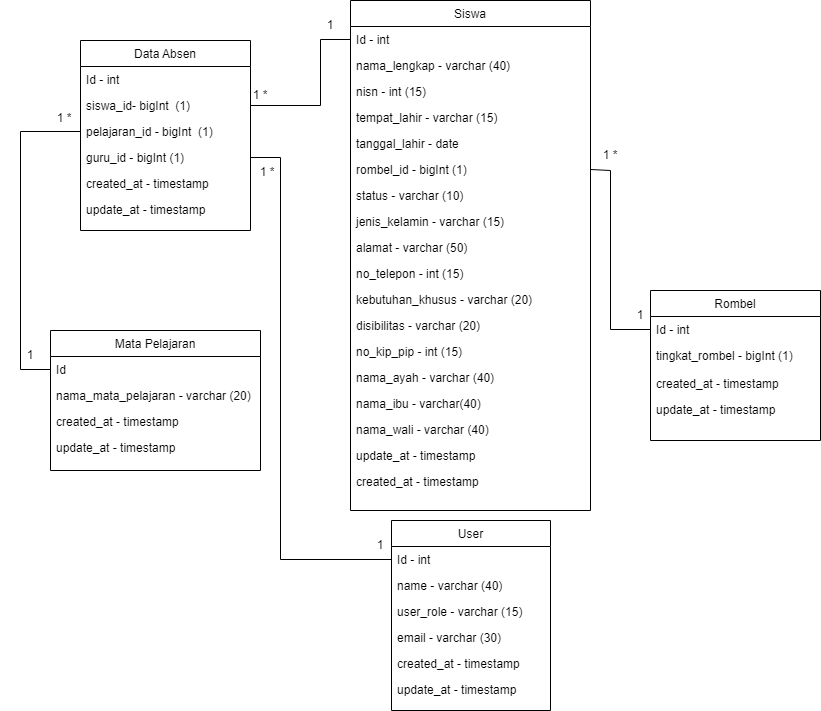

The diagram above was exported from draw.io. Its source (the exported page's mxGraphModel, read from the mxfile embedded in the PNG):
<mxGraphModel dx="1422" dy="754" grid="1" gridSize="10" guides="1" tooltips="1" connect="1" arrows="1" fold="1" page="1" pageScale="1" pageWidth="827" pageHeight="1169" math="0" shadow="0">
  <root>
    <mxCell id="WIyWlLk6GJQsqaUBKTNV-0" />
    <mxCell id="WIyWlLk6GJQsqaUBKTNV-1" parent="WIyWlLk6GJQsqaUBKTNV-0" />
    <mxCell id="zkfFHV4jXpPFQw0GAbJ--6" value="User" style="swimlane;fontStyle=0;align=center;verticalAlign=top;childLayout=stackLayout;horizontal=1;startSize=26;horizontalStack=0;resizeParent=1;resizeLast=0;collapsible=1;marginBottom=0;rounded=0;shadow=0;strokeWidth=1;" parent="WIyWlLk6GJQsqaUBKTNV-1" vertex="1">
      <mxGeometry x="391" y="540" width="159" height="190" as="geometry">
        <mxRectangle x="130" y="380" width="160" height="26" as="alternateBounds" />
      </mxGeometry>
    </mxCell>
    <mxCell id="zkfFHV4jXpPFQw0GAbJ--7" value="Id - int" style="text;align=left;verticalAlign=top;spacingLeft=4;spacingRight=4;overflow=hidden;rotatable=0;points=[[0,0.5],[1,0.5]];portConstraint=eastwest;" parent="zkfFHV4jXpPFQw0GAbJ--6" vertex="1">
      <mxGeometry y="26" width="159" height="26" as="geometry" />
    </mxCell>
    <mxCell id="FSZrOmRZe1_Gydn3vZ3Z-17" value="name - varchar (40)" style="text;align=left;verticalAlign=top;spacingLeft=4;spacingRight=4;overflow=hidden;rotatable=0;points=[[0,0.5],[1,0.5]];portConstraint=eastwest;" vertex="1" parent="zkfFHV4jXpPFQw0GAbJ--6">
      <mxGeometry y="52" width="159" height="26" as="geometry" />
    </mxCell>
    <mxCell id="FSZrOmRZe1_Gydn3vZ3Z-18" value="user_role - varchar (15)" style="text;align=left;verticalAlign=top;spacingLeft=4;spacingRight=4;overflow=hidden;rotatable=0;points=[[0,0.5],[1,0.5]];portConstraint=eastwest;" vertex="1" parent="zkfFHV4jXpPFQw0GAbJ--6">
      <mxGeometry y="78" width="159" height="26" as="geometry" />
    </mxCell>
    <mxCell id="FSZrOmRZe1_Gydn3vZ3Z-20" value="email - varchar (30)" style="text;align=left;verticalAlign=top;spacingLeft=4;spacingRight=4;overflow=hidden;rotatable=0;points=[[0,0.5],[1,0.5]];portConstraint=eastwest;" vertex="1" parent="zkfFHV4jXpPFQw0GAbJ--6">
      <mxGeometry y="104" width="159" height="26" as="geometry" />
    </mxCell>
    <mxCell id="FSZrOmRZe1_Gydn3vZ3Z-58" value="created_at - timestamp" style="text;align=left;verticalAlign=top;spacingLeft=4;spacingRight=4;overflow=hidden;rotatable=0;points=[[0,0.5],[1,0.5]];portConstraint=eastwest;rounded=0;shadow=0;html=0;" vertex="1" parent="zkfFHV4jXpPFQw0GAbJ--6">
      <mxGeometry y="130" width="159" height="26" as="geometry" />
    </mxCell>
    <mxCell id="FSZrOmRZe1_Gydn3vZ3Z-59" value="update_at - timestamp" style="text;align=left;verticalAlign=top;spacingLeft=4;spacingRight=4;overflow=hidden;rotatable=0;points=[[0,0.5],[1,0.5]];portConstraint=eastwest;rounded=0;shadow=0;html=0;" vertex="1" parent="zkfFHV4jXpPFQw0GAbJ--6">
      <mxGeometry y="156" width="159" height="26" as="geometry" />
    </mxCell>
    <mxCell id="zkfFHV4jXpPFQw0GAbJ--13" value="Rombel" style="swimlane;fontStyle=0;align=center;verticalAlign=top;childLayout=stackLayout;horizontal=1;startSize=26;horizontalStack=0;resizeParent=1;resizeLast=0;collapsible=1;marginBottom=0;rounded=0;shadow=0;strokeWidth=1;" parent="WIyWlLk6GJQsqaUBKTNV-1" vertex="1">
      <mxGeometry x="650" y="310" width="170" height="150" as="geometry">
        <mxRectangle x="340" y="380" width="170" height="26" as="alternateBounds" />
      </mxGeometry>
    </mxCell>
    <mxCell id="zkfFHV4jXpPFQw0GAbJ--14" value="Id - int" style="text;align=left;verticalAlign=top;spacingLeft=4;spacingRight=4;overflow=hidden;rotatable=0;points=[[0,0.5],[1,0.5]];portConstraint=eastwest;" parent="zkfFHV4jXpPFQw0GAbJ--13" vertex="1">
      <mxGeometry y="26" width="170" height="26" as="geometry" />
    </mxCell>
    <mxCell id="FSZrOmRZe1_Gydn3vZ3Z-13" value="tingkat_rombel - bigInt (1)" style="text;align=left;verticalAlign=top;spacingLeft=4;spacingRight=4;overflow=hidden;rotatable=0;points=[[0,0.5],[1,0.5]];portConstraint=eastwest;rounded=0;shadow=0;html=0;" vertex="1" parent="zkfFHV4jXpPFQw0GAbJ--13">
      <mxGeometry y="52" width="170" height="28" as="geometry" />
    </mxCell>
    <mxCell id="FSZrOmRZe1_Gydn3vZ3Z-54" value="created_at - timestamp" style="text;align=left;verticalAlign=top;spacingLeft=4;spacingRight=4;overflow=hidden;rotatable=0;points=[[0,0.5],[1,0.5]];portConstraint=eastwest;rounded=0;shadow=0;html=0;" vertex="1" parent="zkfFHV4jXpPFQw0GAbJ--13">
      <mxGeometry y="80" width="170" height="26" as="geometry" />
    </mxCell>
    <mxCell id="FSZrOmRZe1_Gydn3vZ3Z-55" value="update_at - timestamp" style="text;align=left;verticalAlign=top;spacingLeft=4;spacingRight=4;overflow=hidden;rotatable=0;points=[[0,0.5],[1,0.5]];portConstraint=eastwest;rounded=0;shadow=0;html=0;" vertex="1" parent="zkfFHV4jXpPFQw0GAbJ--13">
      <mxGeometry y="106" width="170" height="26" as="geometry" />
    </mxCell>
    <mxCell id="zkfFHV4jXpPFQw0GAbJ--17" value="Siswa" style="swimlane;fontStyle=0;align=center;verticalAlign=top;childLayout=stackLayout;horizontal=1;startSize=26;horizontalStack=0;resizeParent=1;resizeLast=0;collapsible=1;marginBottom=0;rounded=0;shadow=0;strokeWidth=1;" parent="WIyWlLk6GJQsqaUBKTNV-1" vertex="1">
      <mxGeometry x="350" y="20" width="240" height="510" as="geometry">
        <mxRectangle x="550" y="140" width="160" height="26" as="alternateBounds" />
      </mxGeometry>
    </mxCell>
    <mxCell id="zkfFHV4jXpPFQw0GAbJ--18" value="Id - int" style="text;align=left;verticalAlign=top;spacingLeft=4;spacingRight=4;overflow=hidden;rotatable=0;points=[[0,0.5],[1,0.5]];portConstraint=eastwest;" parent="zkfFHV4jXpPFQw0GAbJ--17" vertex="1">
      <mxGeometry y="26" width="240" height="26" as="geometry" />
    </mxCell>
    <mxCell id="zkfFHV4jXpPFQw0GAbJ--19" value="nama_lengkap - varchar (40)" style="text;align=left;verticalAlign=top;spacingLeft=4;spacingRight=4;overflow=hidden;rotatable=0;points=[[0,0.5],[1,0.5]];portConstraint=eastwest;rounded=0;shadow=0;html=0;" parent="zkfFHV4jXpPFQw0GAbJ--17" vertex="1">
      <mxGeometry y="52" width="240" height="26" as="geometry" />
    </mxCell>
    <mxCell id="zkfFHV4jXpPFQw0GAbJ--20" value="nisn - int (15)" style="text;align=left;verticalAlign=top;spacingLeft=4;spacingRight=4;overflow=hidden;rotatable=0;points=[[0,0.5],[1,0.5]];portConstraint=eastwest;rounded=0;shadow=0;html=0;" parent="zkfFHV4jXpPFQw0GAbJ--17" vertex="1">
      <mxGeometry y="78" width="240" height="26" as="geometry" />
    </mxCell>
    <mxCell id="zkfFHV4jXpPFQw0GAbJ--21" value="tempat_lahir - varchar (15)" style="text;align=left;verticalAlign=top;spacingLeft=4;spacingRight=4;overflow=hidden;rotatable=0;points=[[0,0.5],[1,0.5]];portConstraint=eastwest;rounded=0;shadow=0;html=0;" parent="zkfFHV4jXpPFQw0GAbJ--17" vertex="1">
      <mxGeometry y="104" width="240" height="26" as="geometry" />
    </mxCell>
    <mxCell id="zkfFHV4jXpPFQw0GAbJ--22" value="tanggal_lahir - date" style="text;align=left;verticalAlign=top;spacingLeft=4;spacingRight=4;overflow=hidden;rotatable=0;points=[[0,0.5],[1,0.5]];portConstraint=eastwest;rounded=0;shadow=0;html=0;" parent="zkfFHV4jXpPFQw0GAbJ--17" vertex="1">
      <mxGeometry y="130" width="240" height="26" as="geometry" />
    </mxCell>
    <mxCell id="FSZrOmRZe1_Gydn3vZ3Z-1" value="rombel_id - bigInt (1)" style="text;align=left;verticalAlign=top;spacingLeft=4;spacingRight=4;overflow=hidden;rotatable=0;points=[[0,0.5],[1,0.5]];portConstraint=eastwest;rounded=0;shadow=0;html=0;" vertex="1" parent="zkfFHV4jXpPFQw0GAbJ--17">
      <mxGeometry y="156" width="240" height="26" as="geometry" />
    </mxCell>
    <mxCell id="FSZrOmRZe1_Gydn3vZ3Z-2" value="status - varchar (10)" style="text;align=left;verticalAlign=top;spacingLeft=4;spacingRight=4;overflow=hidden;rotatable=0;points=[[0,0.5],[1,0.5]];portConstraint=eastwest;rounded=0;shadow=0;html=0;" vertex="1" parent="zkfFHV4jXpPFQw0GAbJ--17">
      <mxGeometry y="182" width="240" height="26" as="geometry" />
    </mxCell>
    <mxCell id="FSZrOmRZe1_Gydn3vZ3Z-3" value="jenis_kelamin - varchar (15)" style="text;align=left;verticalAlign=top;spacingLeft=4;spacingRight=4;overflow=hidden;rotatable=0;points=[[0,0.5],[1,0.5]];portConstraint=eastwest;rounded=0;shadow=0;html=0;" vertex="1" parent="zkfFHV4jXpPFQw0GAbJ--17">
      <mxGeometry y="208" width="240" height="26" as="geometry" />
    </mxCell>
    <mxCell id="FSZrOmRZe1_Gydn3vZ3Z-4" value="alamat - varchar (50)" style="text;align=left;verticalAlign=top;spacingLeft=4;spacingRight=4;overflow=hidden;rotatable=0;points=[[0,0.5],[1,0.5]];portConstraint=eastwest;rounded=0;shadow=0;html=0;" vertex="1" parent="zkfFHV4jXpPFQw0GAbJ--17">
      <mxGeometry y="234" width="240" height="26" as="geometry" />
    </mxCell>
    <mxCell id="FSZrOmRZe1_Gydn3vZ3Z-6" value="no_telepon - int (15)" style="text;align=left;verticalAlign=top;spacingLeft=4;spacingRight=4;overflow=hidden;rotatable=0;points=[[0,0.5],[1,0.5]];portConstraint=eastwest;rounded=0;shadow=0;html=0;" vertex="1" parent="zkfFHV4jXpPFQw0GAbJ--17">
      <mxGeometry y="260" width="240" height="26" as="geometry" />
    </mxCell>
    <mxCell id="FSZrOmRZe1_Gydn3vZ3Z-7" value="kebutuhan_khusus - varchar (20)" style="text;align=left;verticalAlign=top;spacingLeft=4;spacingRight=4;overflow=hidden;rotatable=0;points=[[0,0.5],[1,0.5]];portConstraint=eastwest;rounded=0;shadow=0;html=0;" vertex="1" parent="zkfFHV4jXpPFQw0GAbJ--17">
      <mxGeometry y="286" width="240" height="26" as="geometry" />
    </mxCell>
    <mxCell id="FSZrOmRZe1_Gydn3vZ3Z-8" value="disibilitas - varchar (20)" style="text;align=left;verticalAlign=top;spacingLeft=4;spacingRight=4;overflow=hidden;rotatable=0;points=[[0,0.5],[1,0.5]];portConstraint=eastwest;rounded=0;shadow=0;html=0;" vertex="1" parent="zkfFHV4jXpPFQw0GAbJ--17">
      <mxGeometry y="312" width="240" height="26" as="geometry" />
    </mxCell>
    <mxCell id="FSZrOmRZe1_Gydn3vZ3Z-9" value="no_kip_pip - int (15)" style="text;align=left;verticalAlign=top;spacingLeft=4;spacingRight=4;overflow=hidden;rotatable=0;points=[[0,0.5],[1,0.5]];portConstraint=eastwest;rounded=0;shadow=0;html=0;" vertex="1" parent="zkfFHV4jXpPFQw0GAbJ--17">
      <mxGeometry y="338" width="240" height="26" as="geometry" />
    </mxCell>
    <mxCell id="FSZrOmRZe1_Gydn3vZ3Z-10" value="nama_ayah - varchar (40)" style="text;align=left;verticalAlign=top;spacingLeft=4;spacingRight=4;overflow=hidden;rotatable=0;points=[[0,0.5],[1,0.5]];portConstraint=eastwest;rounded=0;shadow=0;html=0;" vertex="1" parent="zkfFHV4jXpPFQw0GAbJ--17">
      <mxGeometry y="364" width="240" height="26" as="geometry" />
    </mxCell>
    <mxCell id="FSZrOmRZe1_Gydn3vZ3Z-11" value="nama_ibu - varchar(40)" style="text;align=left;verticalAlign=top;spacingLeft=4;spacingRight=4;overflow=hidden;rotatable=0;points=[[0,0.5],[1,0.5]];portConstraint=eastwest;rounded=0;shadow=0;html=0;" vertex="1" parent="zkfFHV4jXpPFQw0GAbJ--17">
      <mxGeometry y="390" width="240" height="26" as="geometry" />
    </mxCell>
    <mxCell id="FSZrOmRZe1_Gydn3vZ3Z-12" value="nama_wali - varchar (40)" style="text;align=left;verticalAlign=top;spacingLeft=4;spacingRight=4;overflow=hidden;rotatable=0;points=[[0,0.5],[1,0.5]];portConstraint=eastwest;rounded=0;shadow=0;html=0;" vertex="1" parent="zkfFHV4jXpPFQw0GAbJ--17">
      <mxGeometry y="416" width="240" height="26" as="geometry" />
    </mxCell>
    <mxCell id="FSZrOmRZe1_Gydn3vZ3Z-57" value="update_at - timestamp" style="text;align=left;verticalAlign=top;spacingLeft=4;spacingRight=4;overflow=hidden;rotatable=0;points=[[0,0.5],[1,0.5]];portConstraint=eastwest;rounded=0;shadow=0;html=0;" vertex="1" parent="zkfFHV4jXpPFQw0GAbJ--17">
      <mxGeometry y="442" width="240" height="26" as="geometry" />
    </mxCell>
    <mxCell id="FSZrOmRZe1_Gydn3vZ3Z-56" value="created_at - timestamp" style="text;align=left;verticalAlign=top;spacingLeft=4;spacingRight=4;overflow=hidden;rotatable=0;points=[[0,0.5],[1,0.5]];portConstraint=eastwest;rounded=0;shadow=0;html=0;" vertex="1" parent="zkfFHV4jXpPFQw0GAbJ--17">
      <mxGeometry y="468" width="240" height="26" as="geometry" />
    </mxCell>
    <mxCell id="FSZrOmRZe1_Gydn3vZ3Z-14" value="Mata Pelajaran" style="swimlane;fontStyle=0;align=center;verticalAlign=top;childLayout=stackLayout;horizontal=1;startSize=26;horizontalStack=0;resizeParent=1;resizeLast=0;collapsible=1;marginBottom=0;rounded=0;shadow=0;strokeWidth=1;" vertex="1" parent="WIyWlLk6GJQsqaUBKTNV-1">
      <mxGeometry x="50" y="350" width="210" height="140" as="geometry">
        <mxRectangle x="340" y="380" width="170" height="26" as="alternateBounds" />
      </mxGeometry>
    </mxCell>
    <mxCell id="FSZrOmRZe1_Gydn3vZ3Z-15" value="Id" style="text;align=left;verticalAlign=top;spacingLeft=4;spacingRight=4;overflow=hidden;rotatable=0;points=[[0,0.5],[1,0.5]];portConstraint=eastwest;" vertex="1" parent="FSZrOmRZe1_Gydn3vZ3Z-14">
      <mxGeometry y="26" width="210" height="26" as="geometry" />
    </mxCell>
    <mxCell id="FSZrOmRZe1_Gydn3vZ3Z-16" value="nama_mata_pelajaran - varchar (20)" style="text;align=left;verticalAlign=top;spacingLeft=4;spacingRight=4;overflow=hidden;rotatable=0;points=[[0,0.5],[1,0.5]];portConstraint=eastwest;rounded=0;shadow=0;html=0;" vertex="1" parent="FSZrOmRZe1_Gydn3vZ3Z-14">
      <mxGeometry y="52" width="210" height="26" as="geometry" />
    </mxCell>
    <mxCell id="FSZrOmRZe1_Gydn3vZ3Z-52" value="created_at - timestamp" style="text;align=left;verticalAlign=top;spacingLeft=4;spacingRight=4;overflow=hidden;rotatable=0;points=[[0,0.5],[1,0.5]];portConstraint=eastwest;rounded=0;shadow=0;html=0;" vertex="1" parent="FSZrOmRZe1_Gydn3vZ3Z-14">
      <mxGeometry y="78" width="210" height="26" as="geometry" />
    </mxCell>
    <mxCell id="FSZrOmRZe1_Gydn3vZ3Z-53" value="update_at - timestamp" style="text;align=left;verticalAlign=top;spacingLeft=4;spacingRight=4;overflow=hidden;rotatable=0;points=[[0,0.5],[1,0.5]];portConstraint=eastwest;rounded=0;shadow=0;html=0;" vertex="1" parent="FSZrOmRZe1_Gydn3vZ3Z-14">
      <mxGeometry y="104" width="210" height="26" as="geometry" />
    </mxCell>
    <mxCell id="FSZrOmRZe1_Gydn3vZ3Z-21" value="Data Absen" style="swimlane;fontStyle=0;align=center;verticalAlign=top;childLayout=stackLayout;horizontal=1;startSize=26;horizontalStack=0;resizeParent=1;resizeLast=0;collapsible=1;marginBottom=0;rounded=0;shadow=0;strokeWidth=1;" vertex="1" parent="WIyWlLk6GJQsqaUBKTNV-1">
      <mxGeometry x="80" y="60" width="170" height="190" as="geometry">
        <mxRectangle x="130" y="380" width="160" height="26" as="alternateBounds" />
      </mxGeometry>
    </mxCell>
    <mxCell id="FSZrOmRZe1_Gydn3vZ3Z-22" value="Id - int" style="text;align=left;verticalAlign=top;spacingLeft=4;spacingRight=4;overflow=hidden;rotatable=0;points=[[0,0.5],[1,0.5]];portConstraint=eastwest;" vertex="1" parent="FSZrOmRZe1_Gydn3vZ3Z-21">
      <mxGeometry y="26" width="170" height="26" as="geometry" />
    </mxCell>
    <mxCell id="FSZrOmRZe1_Gydn3vZ3Z-23" value="siswa_id- bigInt  (1)" style="text;align=left;verticalAlign=top;spacingLeft=4;spacingRight=4;overflow=hidden;rotatable=0;points=[[0,0.5],[1,0.5]];portConstraint=eastwest;" vertex="1" parent="FSZrOmRZe1_Gydn3vZ3Z-21">
      <mxGeometry y="52" width="170" height="26" as="geometry" />
    </mxCell>
    <mxCell id="FSZrOmRZe1_Gydn3vZ3Z-24" value="pelajaran_id - bigInt  (1)" style="text;align=left;verticalAlign=top;spacingLeft=4;spacingRight=4;overflow=hidden;rotatable=0;points=[[0,0.5],[1,0.5]];portConstraint=eastwest;" vertex="1" parent="FSZrOmRZe1_Gydn3vZ3Z-21">
      <mxGeometry y="78" width="170" height="26" as="geometry" />
    </mxCell>
    <mxCell id="FSZrOmRZe1_Gydn3vZ3Z-25" value="guru_id - bigInt (1)" style="text;align=left;verticalAlign=top;spacingLeft=4;spacingRight=4;overflow=hidden;rotatable=0;points=[[0,0.5],[1,0.5]];portConstraint=eastwest;" vertex="1" parent="FSZrOmRZe1_Gydn3vZ3Z-21">
      <mxGeometry y="104" width="170" height="26" as="geometry" />
    </mxCell>
    <mxCell id="FSZrOmRZe1_Gydn3vZ3Z-47" value="created_at - timestamp" style="text;align=left;verticalAlign=top;spacingLeft=4;spacingRight=4;overflow=hidden;rotatable=0;points=[[0,0.5],[1,0.5]];portConstraint=eastwest;rounded=0;shadow=0;html=0;" vertex="1" parent="FSZrOmRZe1_Gydn3vZ3Z-21">
      <mxGeometry y="130" width="170" height="26" as="geometry" />
    </mxCell>
    <mxCell id="FSZrOmRZe1_Gydn3vZ3Z-48" value="update_at - timestamp" style="text;align=left;verticalAlign=top;spacingLeft=4;spacingRight=4;overflow=hidden;rotatable=0;points=[[0,0.5],[1,0.5]];portConstraint=eastwest;rounded=0;shadow=0;html=0;" vertex="1" parent="FSZrOmRZe1_Gydn3vZ3Z-21">
      <mxGeometry y="156" width="170" height="26" as="geometry" />
    </mxCell>
    <mxCell id="FSZrOmRZe1_Gydn3vZ3Z-33" value="" style="endArrow=none;html=1;rounded=0;exitX=0;exitY=0.5;exitDx=0;exitDy=0;entryX=0;entryY=0.5;entryDx=0;entryDy=0;" edge="1" parent="WIyWlLk6GJQsqaUBKTNV-1" source="FSZrOmRZe1_Gydn3vZ3Z-24" target="FSZrOmRZe1_Gydn3vZ3Z-15">
      <mxGeometry width="50" height="50" relative="1" as="geometry">
        <mxPoint x="40" y="150" as="sourcePoint" />
        <mxPoint x="20" y="380" as="targetPoint" />
        <Array as="points">
          <mxPoint x="20" y="151" />
          <mxPoint x="20" y="389" />
        </Array>
      </mxGeometry>
    </mxCell>
    <mxCell id="FSZrOmRZe1_Gydn3vZ3Z-34" value="" style="endArrow=none;html=1;rounded=0;entryX=0;entryY=0.5;entryDx=0;entryDy=0;exitX=1;exitY=0.5;exitDx=0;exitDy=0;" edge="1" parent="WIyWlLk6GJQsqaUBKTNV-1" source="FSZrOmRZe1_Gydn3vZ3Z-25" target="zkfFHV4jXpPFQw0GAbJ--7">
      <mxGeometry width="50" height="50" relative="1" as="geometry">
        <mxPoint x="260" y="177" as="sourcePoint" />
        <mxPoint x="450" y="320" as="targetPoint" />
        <Array as="points">
          <mxPoint x="280" y="177" />
          <mxPoint x="280" y="579" />
        </Array>
      </mxGeometry>
    </mxCell>
    <mxCell id="FSZrOmRZe1_Gydn3vZ3Z-36" value="" style="endArrow=none;html=1;rounded=0;entryX=1;entryY=0.5;entryDx=0;entryDy=0;exitX=0;exitY=0.5;exitDx=0;exitDy=0;" edge="1" parent="WIyWlLk6GJQsqaUBKTNV-1" source="zkfFHV4jXpPFQw0GAbJ--18" target="FSZrOmRZe1_Gydn3vZ3Z-23">
      <mxGeometry width="50" height="50" relative="1" as="geometry">
        <mxPoint x="400" y="370" as="sourcePoint" />
        <mxPoint x="450" y="320" as="targetPoint" />
        <Array as="points">
          <mxPoint x="320" y="59" />
          <mxPoint x="320" y="125" />
        </Array>
      </mxGeometry>
    </mxCell>
    <mxCell id="FSZrOmRZe1_Gydn3vZ3Z-37" value="" style="endArrow=none;html=1;rounded=0;entryX=1;entryY=0.5;entryDx=0;entryDy=0;exitX=0;exitY=0.5;exitDx=0;exitDy=0;" edge="1" parent="WIyWlLk6GJQsqaUBKTNV-1" source="zkfFHV4jXpPFQw0GAbJ--14" target="FSZrOmRZe1_Gydn3vZ3Z-1">
      <mxGeometry width="50" height="50" relative="1" as="geometry">
        <mxPoint x="640" y="349" as="sourcePoint" />
        <mxPoint x="450" y="320" as="targetPoint" />
        <Array as="points">
          <mxPoint x="610" y="349" />
          <mxPoint x="610" y="190" />
        </Array>
      </mxGeometry>
    </mxCell>
    <mxCell id="FSZrOmRZe1_Gydn3vZ3Z-38" value="1" style="text;html=1;strokeColor=none;fillColor=none;align=center;verticalAlign=middle;whiteSpace=wrap;rounded=0;" vertex="1" parent="WIyWlLk6GJQsqaUBKTNV-1">
      <mxGeometry x="300" y="30" width="60" height="30" as="geometry" />
    </mxCell>
    <mxCell id="FSZrOmRZe1_Gydn3vZ3Z-39" value="1 *" style="text;html=1;strokeColor=none;fillColor=none;align=center;verticalAlign=middle;whiteSpace=wrap;rounded=0;" vertex="1" parent="WIyWlLk6GJQsqaUBKTNV-1">
      <mxGeometry x="230" y="100" width="60" height="30" as="geometry" />
    </mxCell>
    <mxCell id="FSZrOmRZe1_Gydn3vZ3Z-40" value="1" style="text;html=1;strokeColor=none;fillColor=none;align=center;verticalAlign=middle;whiteSpace=wrap;rounded=0;" vertex="1" parent="WIyWlLk6GJQsqaUBKTNV-1">
      <mxGeometry x="350" y="550" width="60" height="30" as="geometry" />
    </mxCell>
    <mxCell id="FSZrOmRZe1_Gydn3vZ3Z-41" value="1 *" style="text;html=1;strokeColor=none;fillColor=none;align=center;verticalAlign=middle;whiteSpace=wrap;rounded=0;" vertex="1" parent="WIyWlLk6GJQsqaUBKTNV-1">
      <mxGeometry x="237" y="177" width="60" height="30" as="geometry" />
    </mxCell>
    <mxCell id="FSZrOmRZe1_Gydn3vZ3Z-43" value="1" style="text;html=1;strokeColor=none;fillColor=none;align=center;verticalAlign=middle;whiteSpace=wrap;rounded=0;" vertex="1" parent="WIyWlLk6GJQsqaUBKTNV-1">
      <mxGeometry y="360" width="60" height="30" as="geometry" />
    </mxCell>
    <mxCell id="FSZrOmRZe1_Gydn3vZ3Z-44" value="1 *" style="text;html=1;strokeColor=none;fillColor=none;align=center;verticalAlign=middle;whiteSpace=wrap;rounded=0;" vertex="1" parent="WIyWlLk6GJQsqaUBKTNV-1">
      <mxGeometry x="34" y="123" width="60" height="30" as="geometry" />
    </mxCell>
    <mxCell id="FSZrOmRZe1_Gydn3vZ3Z-45" value="1" style="text;html=1;strokeColor=none;fillColor=none;align=center;verticalAlign=middle;whiteSpace=wrap;rounded=0;" vertex="1" parent="WIyWlLk6GJQsqaUBKTNV-1">
      <mxGeometry x="610" y="320" width="60" height="30" as="geometry" />
    </mxCell>
    <mxCell id="FSZrOmRZe1_Gydn3vZ3Z-46" value="1 *" style="text;html=1;strokeColor=none;fillColor=none;align=center;verticalAlign=middle;whiteSpace=wrap;rounded=0;" vertex="1" parent="WIyWlLk6GJQsqaUBKTNV-1">
      <mxGeometry x="580" y="160" width="60" height="30" as="geometry" />
    </mxCell>
  </root>
</mxGraphModel>